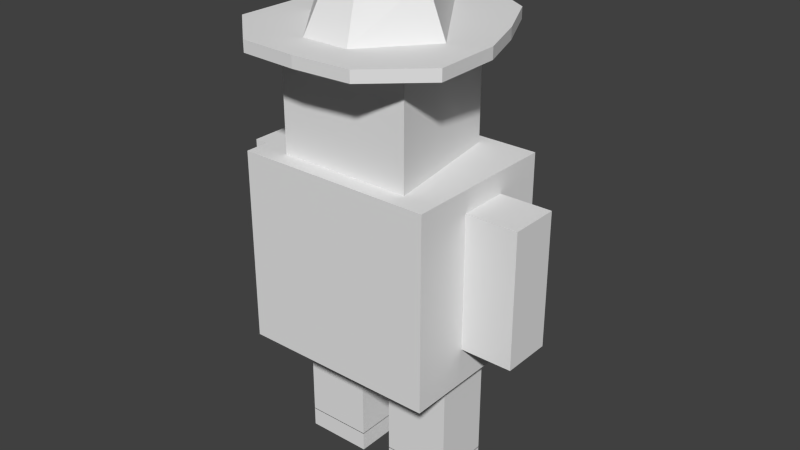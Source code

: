 # Source: Player_Model_Blend.blend  (saved by Blender 2.79.0; exported with 4.5.12 LTS)
import bpy
from mathutils import Matrix  # noqa: F401  (used for matrix-valued properties, if any)

bpy.ops.wm.read_factory_settings(use_empty=True)
scene = bpy.context.scene
scene.name = 'Scene'

# ---- collections
col_collection_1 = bpy.data.collections.new('Collection 1'); scene.collection.children.link(col_collection_1)

# ---- materials (node trees are filled in below, after node groups)
mat_material = bpy.data.materials.new('Material')
mat_material.alpha_threshold = 0.0
mat_material.use_transparent_shadow = False
mat_material.roughness = 0.5
mat_material.line_color = (0.0, 0.0, 0.0, 1.0)

# ---- material node trees

# ---- world
world_world = bpy.data.worlds.new('World'); scene.world = world_world
world_world.color = (0.05088, 0.05088, 0.05088)
world_world.use_sun_shadow = False
world_world.sun_shadow_jitter_overblur = 0.0
world_world.cycles.sampling_method = 'NONE'
world_world.cycles.sample_map_resolution = 256

# ---- meshes
me_cube_018 = bpy.data.meshes.new('Cube.018')
me_cube_018.from_pydata([(-1.0, -0.15, 0.0), (-1.0, -0.15, 1.0), (-1.0, 0.15, 0.0), (-1.0, 0.15, 1.0), (-0.8, -0.15, 0.0), (-0.8, -0.15, 1.0), (-0.8, 0.15, 0.0), (-0.8, 0.15, 1.0)], [], [(1, 3, 2, 0), (3, 7, 6, 2), (7, 5, 4, 6), (5, 1, 0, 4)])
me_cube_018.use_remesh_preserve_volume = False
me_cube_018.use_remesh_preserve_attributes = False
me_cube_018.use_mirror_vertex_groups = False
me_cube_018.update()
me_cube_017 = bpy.data.meshes.new('Cube.017')
me_cube_017.from_pydata([(-1.0, -0.15, 0.0), (-1.0, -0.15, 1.0), (-1.0, 0.15, 0.0), (-1.0, 0.15, 1.0), (-0.8, -0.15, 0.0), (-0.8, -0.15, 1.0), (-0.8, 0.15, 0.0), (-0.8, 0.15, 1.0)], [], [(1, 3, 2, 0), (3, 7, 6, 2), (7, 5, 4, 6), (5, 1, 0, 4)])
me_cube_017.use_remesh_preserve_volume = False
me_cube_017.use_remesh_preserve_attributes = False
me_cube_017.use_mirror_vertex_groups = False
me_cube_017.update()
me_cube_015 = bpy.data.meshes.new('Cube.015')
me_cube_015.from_pydata([(0.4233, -0.1667, 3.902), (0.0, 0.6167, 1.0), (-0.5833, -0.1667, 1.0), (-0.1867, -0.6083, 1.0), (0.1867, -0.6083, 1.0), (0.5833, -0.1667, 1.0), (0.12, -0.45, 3.902), (-0.12, -0.45, 3.902), (-0.4233, -0.1667, 3.902), (0.0, 0.3533, 3.902), (0.0, 1.0, 1.0), (0.4853, 0.7324, 1.0), (0.6984, 0.3352, 1.0), (0.8431, -0.03828, 1.0), (0.8536, -0.5196, 1.0), (0.4523, -0.8542, 1.0), (0.0, -0.8769, 1.0), (0.4853, 0.7324, 0.3305), (-0.4523, -0.8542, 1.0), (-0.8536, -0.5196, 1.0), (-0.8431, -0.03828, 1.0), (-0.6984, 0.3352, 1.0), (-0.4853, 0.7324, 1.0), (0.0, 1.0, 0.3305), (0.6984, 0.3352, 0.3305), (0.8431, -0.03828, 0.3305), (0.8536, -0.5196, 0.3305), (0.4523, -0.8542, 0.3305), (0.0, -0.8769, 0.3305), (-0.4523, -0.8542, 0.3305), (-0.8536, -0.5196, 0.3305), (-0.8431, -0.03828, 0.3305), (-0.6984, 0.3352, 0.3305), (-0.4853, 0.7324, 0.3305)], [], [(1, 2, 8, 9), (2, 3, 7, 8), (3, 4, 6, 7), (4, 5, 0, 6), (1, 9, 0, 5), (0, 9, 8, 7, 6), (14, 26, 25, 13), (13, 25, 24, 12), (12, 24, 17, 11), (17, 23, 10, 11), (22, 10, 23, 33), (21, 22, 33, 32), (20, 21, 32, 31), (19, 20, 31, 30), (18, 19, 30, 29), (15, 16, 18, 29, 28, 27), (15, 27, 26, 14), (4, 15, 14, 5), (3, 18, 16, 15, 4), (3, 2, 19, 18), (2, 1, 22, 21, 20), (20, 19, 2), (5, 13, 12, 11, 1), (13, 5, 14), (10, 22, 1, 11)])
me_cube_015.use_remesh_preserve_volume = False
me_cube_015.use_remesh_preserve_attributes = False
me_cube_015.use_mirror_vertex_groups = False
me_cube_015.update()
me_plane_002 = bpy.data.meshes.new('Plane.002')
me_plane_002.from_pydata([(-0.595, -1.0, 0.0), (-0.2541, -1.0, 0.0), (0.4277, 1.0, -1.49e-08), (0.7686, 1.0, -1.49e-08)], [], [(0, 1, 3, 2)])
me_plane_002.use_remesh_preserve_volume = False
me_plane_002.use_remesh_preserve_attributes = False
me_plane_002.use_mirror_vertex_groups = False
me_plane_002.update()
me_cube_014 = bpy.data.meshes.new('Cube.014')
me_cube_014.from_pydata([(-1.0, -0.15, 0.0), (-1.0, -0.15, 1.0), (-1.0, 0.15, 0.0), (-1.0, 0.15, 1.0), (-0.8, -0.15, 0.0), (-0.8, -0.15, 1.0), (-0.8, 0.15, 0.0), (-0.8, 0.15, 1.0)], [], [(1, 3, 2, 0), (3, 7, 6, 2), (7, 5, 4, 6), (5, 1, 0, 4)])
me_cube_014.use_remesh_preserve_volume = False
me_cube_014.use_remesh_preserve_attributes = False
me_cube_014.use_mirror_vertex_groups = False
me_cube_014.update()
me_cube_012 = bpy.data.meshes.new('Cube.012')
me_cube_012.from_pydata([(-1.0, -0.15, 0.0), (-1.0, -0.15, 1.0), (-1.0, 0.15, 0.0), (-1.0, 0.15, 1.0), (-0.8, -0.15, 0.0), (-0.8, -0.15, 1.0), (-0.8, 0.15, 0.0), (-0.8, 0.15, 1.0)], [], [(1, 3, 2, 0), (3, 7, 6, 2), (7, 5, 4, 6), (5, 1, 0, 4)])
me_cube_012.use_remesh_preserve_volume = False
me_cube_012.use_remesh_preserve_attributes = False
me_cube_012.use_mirror_vertex_groups = False
me_cube_012.update()
me_plane_001 = bpy.data.meshes.new('Plane.001')
me_plane_001.from_pydata([(-1.0, -1.0, 0.0), (-1.0, 1.0, -1.49e-08), (-1.298, 2.143, -2.98e-08), (-1.257, -2.143, -1.49e-08)], [], [(0, 1, 2, 3)])
me_plane_001.use_remesh_preserve_volume = False
me_plane_001.use_remesh_preserve_attributes = False
me_plane_001.use_mirror_vertex_groups = False
me_plane_001.update()
me_plane = bpy.data.meshes.new('Plane')
me_plane.from_pydata([(-0.8934, -1.0, 1.025e-09), (1.0, -1.0, 0.0), (-0.8934, 1.0, -1.388e-08), (1.0, 1.0, 0.0), (-1.231, -2.286, -1.49e-08), (-1.231, 2.286, -4.47e-08)], [], [(0, 1, 3, 2), (5, 4, 0, 2)])
me_plane.use_remesh_preserve_volume = False
me_plane.use_remesh_preserve_attributes = False
me_plane.use_mirror_vertex_groups = False
me_plane.update()
me_cube_007 = bpy.data.meshes.new('Cube.007')
me_cube_007.from_pydata([(-1.0, -0.7559, -1.0), (-1.0, -0.7559, 1.0), (-0.7, 0.8022, -1.0), (-0.7, 0.8022, 1.0), (1.0, -0.7559, -1.0), (1.0, -0.7559, 1.0), (0.7, 0.8022, -1.0), (0.7, 0.8022, 1.0)], [], [(1, 3, 2, 0), (3, 7, 6, 2), (7, 5, 4, 6), (5, 1, 0, 4)])
me_cube_007.use_remesh_preserve_volume = False
me_cube_007.use_remesh_preserve_attributes = False
me_cube_007.use_mirror_vertex_groups = False
me_cube_007.update()
me_cube_003 = bpy.data.meshes.new('Cube.003')
me_cube_003.from_pydata([(1.0, 0.5, 0.9437), (1.0, -0.55, 0.9437), (-1.0, -0.55, 0.9437), (-1.0, 0.5, 0.9437), (1.0, 0.5, 1.756), (1.0, -0.55, 1.756), (-1.0, -0.55, 1.756), (-1.0, 0.5, 1.756)], [], [(4, 7, 6, 5), (0, 4, 5, 1), (1, 5, 6, 2), (2, 6, 7, 3), (4, 0, 3, 7)])
me_cube_003.materials.append(mat_material)
me_cube_003.use_remesh_preserve_volume = False
me_cube_003.use_remesh_preserve_attributes = False
me_cube_003.use_mirror_vertex_groups = False
me_cube_003.update()
me_cube_002 = bpy.data.meshes.new('Cube.002')
me_cube_002.from_pydata([(-1.0, -0.15, 0.0), (-1.0, -0.15, 1.0), (-1.0, 0.15, 0.0), (-1.0, 0.15, 1.0), (-0.8, -0.15, 0.0), (-0.8, -0.15, 1.0), (-0.8, 0.15, 0.0), (-0.8, 0.15, 1.0)], [], [(1, 3, 2, 0), (3, 7, 6, 2), (7, 5, 4, 6), (5, 1, 0, 4)])
me_cube_002.use_remesh_preserve_volume = False
me_cube_002.use_remesh_preserve_attributes = False
me_cube_002.use_mirror_vertex_groups = False
me_cube_002.update()
me_cube_001 = bpy.data.meshes.new('Cube.001')
me_cube_001.from_pydata([(-1.0, -0.15, 0.0), (-1.0, -0.15, 1.0), (-1.0, 0.15, 0.0), (-1.0, 0.15, 1.0), (-0.8, -0.15, 0.0), (-0.8, -0.15, 1.0), (-0.8, 0.15, 0.0), (-0.8, 0.15, 1.0)], [], [(1, 3, 2, 0), (3, 7, 6, 2), (7, 5, 4, 6), (5, 1, 0, 4)])
me_cube_001.use_remesh_preserve_volume = False
me_cube_001.use_remesh_preserve_attributes = False
me_cube_001.use_mirror_vertex_groups = False
me_cube_001.update()
me_cube_009 = bpy.data.meshes.new('Cube.009')
me_cube_009.from_pydata([(-1.0, -1.0, -1.0), (-1.0, 1.0, -1.0), (1.0, -1.0, -1.0), (1.0, 1.0, -1.0), (0.0, 0.3333, 1.0)], [], [(0, 4, 1), (3, 4, 2), (2, 4, 0), (1, 3, 2, 0)])
me_cube_009.use_remesh_preserve_volume = False
me_cube_009.use_remesh_preserve_attributes = False
me_cube_009.use_mirror_vertex_groups = False
me_cube_009.update()
me_cube_006 = bpy.data.meshes.new('Cube.006')
me_cube_006.from_pydata([(-1.0, -0.15, 0.0), (-1.0, -0.15, 1.0), (-1.0, 0.15, 0.0), (-1.0, 0.15, 1.0), (-0.8, -0.15, 0.0), (-0.8, -0.15, 1.0), (-0.8, 0.15, 0.0), (-0.8, 0.15, 1.0)], [], [(1, 3, 2, 0), (3, 7, 6, 2), (7, 5, 4, 6), (5, 1, 0, 4), (5, 7, 3, 1)])
me_cube_006.use_remesh_preserve_volume = False
me_cube_006.use_remesh_preserve_attributes = False
me_cube_006.use_mirror_vertex_groups = False
me_cube_006.update()
me_cube_008 = bpy.data.meshes.new('Cube.008')
me_cube_008.from_pydata([(-1.0, -0.15, 0.0), (-1.0, -0.15, 1.0), (-1.0, 0.15, 0.0), (-1.0, 0.15, 1.0), (-0.8, -0.15, 0.0), (-0.8, -0.15, 1.0), (-0.8, 0.15, 0.0), (-0.8, 0.15, 1.0)], [], [(1, 3, 2, 0), (3, 7, 6, 2), (7, 5, 4, 6), (5, 1, 0, 4), (5, 7, 3, 1)])
me_cube_008.use_remesh_preserve_volume = False
me_cube_008.use_remesh_preserve_attributes = False
me_cube_008.use_mirror_vertex_groups = False
me_cube_008.update()

# ---- objects
ob_cube_006 = bpy.data.objects.new('Cube.006', me_cube_018)
ob_cube_005 = bpy.data.objects.new('Cube.005', me_cube_017)
ob_cube = bpy.data.objects.new('Cube', me_cube_015)
ob_plane_002 = bpy.data.objects.new('Plane.002', me_plane_002)
ob_cube_004 = bpy.data.objects.new('Cube.004', me_cube_014)
ob_cube_000 = bpy.data.objects.new('Cube.000', me_cube_012)
ob_plane_001 = bpy.data.objects.new('Plane.001', me_plane_001)
ob_plane = bpy.data.objects.new('Plane', me_plane)
ob_cube_007 = bpy.data.objects.new('Cube.007', me_cube_007)
ob_cube_003 = bpy.data.objects.new('Cube.003', me_cube_003)
ob_cube_002 = bpy.data.objects.new('Cube.002', me_cube_002)
ob_cube_001 = bpy.data.objects.new('Cube.001', me_cube_001)
ob_cube_008 = bpy.data.objects.new('Cube.008', me_cube_009)
ob_cube_010 = bpy.data.objects.new('Cube.010', me_cube_006)
ob_cube_011 = bpy.data.objects.new('Cube.011', me_cube_008)

# ---- transforms, parenting, visibility, modifiers, constraints
ob_cube_006.location = (0.75, 0.0, 0.0)
ob_cube_006.scale = (1.0, 0.5667, 0.06)
ob_cube_006.lineart.crease_threshold = 0.0
ob_cube_005.location = (-0.75, 0.0, 0.0)
ob_cube_005.scale = (-1.0, 0.5667, 0.06)
ob_cube_005.lineart.crease_threshold = 0.0
ob_cube.location = (0.0, 0.0, 1.27)
ob_cube.scale = (0.3761, 0.4119, 0.05)
ob_cube.lineart.crease_threshold = 0.0
ob_plane_002.location = (0.0, 0.23, 0.69)
ob_plane_002.rotation_euler = (0.0, 1.571, 1.571)
ob_plane_002.scale = (0.22, 0.07, 1.0)
ob_plane_002.lineart.crease_threshold = 0.0
ob_cube_004.location = (-0.45, 0.0, 0.5)
ob_cube_004.scale = (-0.9, 0.5, 0.05)
ob_cube_004.lineart.crease_threshold = 0.0
ob_cube_000.location = (0.45, 0.0, 0.5)
ob_cube_000.scale = (0.9, 0.5, 0.05)
ob_cube_000.lineart.crease_threshold = 0.0
ob_plane_001.location = (0.0, 0.23, 0.6691)
ob_plane_001.rotation_euler = (0.0, 1.571, 1.571)
ob_plane_001.scale = (0.22, 0.07, 1.0)
ob_plane_001.lineart.crease_threshold = 0.0
ob_plane.location = (0.0, 0.228, 0.6691)
ob_plane.rotation_euler = (0.0, 1.571, 1.571)
ob_plane.scale = (0.22, 0.07, 1.0)
ob_plane.lineart.crease_threshold = 0.0
ob_cube_007.location = (0.0, -0.01102, 1.117)
ob_cube_007.scale = (0.2, 0.25, 0.17)
ob_cube_007.lineart.crease_threshold = 0.0
ob_cube_003.location = (0.0, 0.0, -0.2727)
ob_cube_003.scale = (0.295, 0.455, 0.7047)
ob_cube_003.lock_rotations_4d = False
ob_cube_003.empty_display_type = 'ARROWS'
ob_cube_003.lineart.crease_threshold = 0.0
ob_cube_002.location = (-0.75, 0.0, 0.058)
ob_cube_002.scale = (-1.0, 0.5667, 0.34)
ob_cube_002.lineart.crease_threshold = 0.0
ob_cube_001.location = (0.75, 0.0, 0.058)
ob_cube_001.scale = (1.0, 0.5667, 0.34)
ob_cube_001.lineart.crease_threshold = 0.0
ob_cube_008.location = (0.0, 0.1928, 1.162)
ob_cube_008.rotation_euler = (0.0, 0.0, 3.142)
ob_cube_008.scale = (0.035, 0.045, 0.035)
ob_cube_008.lineart.crease_threshold = 0.0
ob_cube_010.location = (0.45, 0.0, 0.55)
ob_cube_010.scale = (0.9, 0.5, 0.35)
ob_cube_010.lineart.crease_threshold = 0.0
ob_cube_011.location = (-0.45, 0.0, 0.55)
ob_cube_011.scale = (-0.9, 0.5, 0.35)
ob_cube_011.lineart.crease_threshold = 0.0

# ---- collection membership
col_collection_1.objects.link(ob_cube_006)
col_collection_1.objects.link(ob_cube_005)
col_collection_1.objects.link(ob_cube)
col_collection_1.objects.link(ob_plane_002)
col_collection_1.objects.link(ob_cube_004)
col_collection_1.objects.link(ob_cube_000)
col_collection_1.objects.link(ob_plane_001)
col_collection_1.objects.link(ob_plane)
col_collection_1.objects.link(ob_cube_007)
col_collection_1.objects.link(ob_cube_003)
col_collection_1.objects.link(ob_cube_002)
col_collection_1.objects.link(ob_cube_001)
col_collection_1.objects.link(ob_cube_008)
col_collection_1.objects.link(ob_cube_010)
col_collection_1.objects.link(ob_cube_011)

# ---- scene / render settings (as saved in the file)
scene.frame_start = 1; scene.frame_end = 250; scene.frame_set(1)
scene.render.engine = 'BLENDER_EEVEE_NEXT'
scene.render.image_settings.compression = 0
scene.render.resolution_percentage = 50
scene.render.dither_intensity = 0.0
scene.cycles.use_denoising = False
scene.cycles.samples = 10
scene.cycles.sampling_pattern = 'TABULATED_SOBOL'
scene.cycles.light_sampling_threshold = 0.0
scene.cycles.use_adaptive_sampling = False
scene.cycles.use_light_tree = False
scene.cycles.blur_glossy = 0.0
scene.cycles.pixel_filter_type = 'GAUSSIAN'
scene.cycles.sample_clamp_indirect = 0.0
scene.view_settings.view_transform = 'Standard'
bpy.context.view_layer.update()

# ---- added for rendering (the .blend has no active camera and no usable light): camera, sun
cam_auto = bpy.data.cameras.new('AutoCamera')
cam_auto.lens = 50.0
cam_auto.sensor_width = 36.0
cam_auto.clip_end = 1000.0
ob_auto_camera = bpy.data.objects.new('AutoCamera', cam_auto)
scene.collection.objects.link(ob_auto_camera)
ob_auto_camera.location = (1.74425, -2.06775, 2.12794)
ob_auto_camera.rotation_euler = (1.09748, -7.21219e-08, 0.694738)
scene.camera = ob_auto_camera
light_auto_sun = bpy.data.lights.new('AutoSun', 'SUN')
light_auto_sun.energy = 3.0
light_auto_sun.angle = 0.0523599
ob_auto_sun = bpy.data.objects.new('AutoSun', light_auto_sun)
scene.collection.objects.link(ob_auto_sun)
ob_auto_sun.rotation_euler = (0.872665, 0.174533, 0.523599)
bpy.context.view_layer.update()
